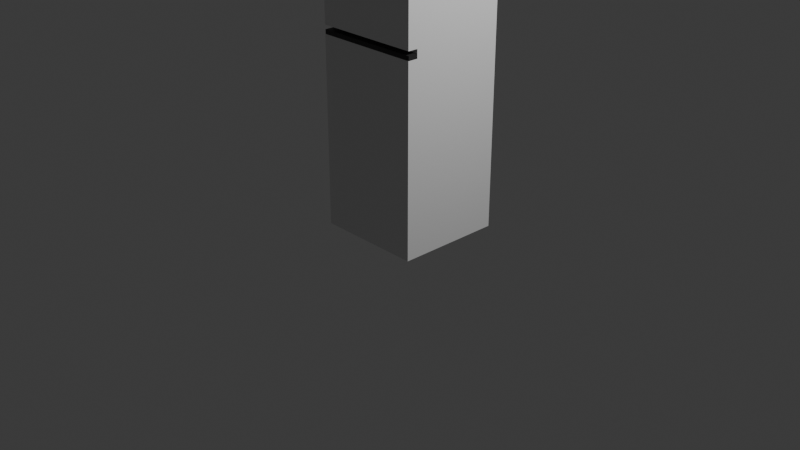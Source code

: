 # Source: geladeira.blend  (saved by Blender 4.2.66; exported with 4.5.12 LTS)
import bpy
from mathutils import Matrix  # noqa: F401  (used for matrix-valued properties, if any)

bpy.ops.wm.read_factory_settings(use_empty=True)
scene = bpy.context.scene
scene.name = 'Scene'

# ---- collections
col_collection = bpy.data.collections.new('Collection'); scene.collection.children.link(col_collection)

# ---- materials (node trees are filled in below, after node groups)
mat_claro_geladeira = bpy.data.materials.new('Claro_Geladeira')
mat_escuro_geladeira = bpy.data.materials.new('Escuro_Geladeira')

# ---- material node trees
mat_claro_geladeira.use_nodes = True; mat_claro_geladeira.node_tree.nodes.clear()
_N = mat_claro_geladeira.node_tree.nodes; _L = mat_claro_geladeira.node_tree.links
n0 = _N.new('ShaderNodeBsdfPrincipled'); n0.name = 'BSDF - Pré-fundamentado'; n0.location = (10, 300)
n1 = _N.new('ShaderNodeOutputMaterial'); n1.name = 'Saída de material'; n1.location = (300, 300)
_L.new(n0.outputs[0], n1.inputs[0])
n1.is_active_output = True
mat_escuro_geladeira.use_nodes = True; mat_escuro_geladeira.node_tree.nodes.clear()
_N = mat_escuro_geladeira.node_tree.nodes; _L = mat_escuro_geladeira.node_tree.links
n0 = _N.new('ShaderNodeBsdfPrincipled'); n0.name = 'BSDF - Pré-fundamentado'; n0.location = (10, 300)
n0.inputs[0].default_value = (0.02624, 0.02624, 0.02624, 1.0)
n1 = _N.new('ShaderNodeOutputMaterial'); n1.name = 'Saída de material'; n1.location = (300, 300)
_L.new(n0.outputs[0], n1.inputs[0])
n1.is_active_output = True

# ---- world
world_world = bpy.data.worlds.new('World'); scene.world = world_world
world_world.use_nodes = True; world_world.node_tree.nodes.clear()
_N = world_world.node_tree.nodes; _L = world_world.node_tree.links
n0 = _N.new('ShaderNodeOutputWorld'); n0.name = 'World Output'; n0.location = (300, 300)
n1 = _N.new('ShaderNodeBackground'); n1.name = 'Background'; n1.location = (10, 300)
n1.inputs[0].default_value = (0.05088, 0.05088, 0.05088, 1.0)
_L.new(n1.outputs[0], n0.inputs[0])
n0.is_active_output = True
world_world.color = (0.05088, 0.05088, 0.05088)
world_world.sun_shadow_jitter_overblur = 0.0

# ---- cameras
cam_camera = bpy.data.cameras.new('Camera')
cam_camera.clip_end = 100.0
cam_camera.ortho_scale = 7.314

# ---- lights
light_light = bpy.data.lights.new('Light', 'POINT')
light_light.energy = 1000.0
light_light.shadow_soft_size = 0.1

# ---- meshes
me_plano_016 = bpy.data.meshes.new('Plano.016')
me_plano_016.from_pydata([(-1.794, 0.5489, 0.7333), (1.69, 0.5489, 0.7333), (-1.794, -0.5584, 0.7231), (1.69, -0.5584, 0.7231), (1.69, -0.5584, -0.3929), (1.69, 0.5489, -0.3929), (-1.794, 0.5489, -0.3929), (-1.794, -0.5584, -0.3929), (1.69, -0.4529, 0.724), (-1.794, -0.4529, 0.724), (1.69, -0.4529, -0.3929), (-1.794, -0.4529, -0.3929), (-0.2699, 0.5489, 0.7333), (-0.2699, -0.5584, 0.7231), (-0.2699, 0.5489, -0.3929), (-0.2699, -0.5584, -0.3929), (-0.2699, -0.4529, 0.724), (-0.2699, -0.4529, -0.3929), (-0.3583, 0.5489, 0.7333), (-0.3583, -0.5584, 0.7231), (-0.3583, 0.5489, -0.3929), (-0.3583, -0.5584, -0.3929), (-0.3583, -0.4529, -0.3929), (-0.3583, -0.4529, 0.724), (-0.3141, -0.4529, 0.724), (-0.3141, 0.5489, 0.7333), (-0.3141, 0.5489, -0.3929), (-0.3141, -0.4529, -0.3929), (-0.2699, -0.5548, 0.7231), (-0.2699, -0.5548, -0.3929), (-0.3141, -0.5548, 0.7231), (-0.3141, -0.5548, -0.3929)], [], [(13, 3, 4, 15), (17, 10, 5, 14), (9, 2, 7, 11), (8, 1, 5, 10), (18, 0, 6, 20), (23, 9, 0, 18), (19, 2, 9, 23), (3, 8, 10, 4), (0, 9, 11, 6), (15, 4, 10, 17), (3, 13, 16, 8), (8, 16, 12, 1), (1, 12, 14, 5), (27, 17, 14, 26), (27, 24, 30, 31), (2, 19, 21, 7), (11, 22, 20, 6), (7, 21, 22, 11), (24, 27, 22, 23), (24, 23, 18, 25), (25, 18, 20, 26), (12, 25, 26, 14), (16, 24, 25, 12), (24, 16, 28, 30), (22, 21, 19, 23), (22, 27, 26, 20), (27, 31, 29, 17), (29, 31, 30, 28), (13, 15, 29, 28)])
me_plano_016.polygons.foreach_set('material_index', [0, 0, 0, 0, 0, 0, 0, 0, 0, 0, 0, 0, 0, 0, 1, 0, 0, 0, 0, 0, 0, 0, 0, 1, 0, 0, 1, 1, 0])
_uv = me_plano_016.uv_layers.new(name='Mapa UV')
_uv.uv.foreach_set('vector', [0.7246, 0.4251, 0.7246, -2.286e-08, 0.9667, -4.588e-09, 0.9667, 0.4251, 0.7018, 0.3306, 0.7018, 0.7557, 0.4845, 0.7557, 0.4845, 0.3306, 0.4575, 0.7577, 0.4804, 0.7579, 0.4804, 1.0, 0.4575, 1.0, 0.02287, 0.7577, 0.2402, 0.7557, 0.2402, 1.0, 0.02287, 1.0, 0.2443, 0.4443, 0.2443, 0.7557, 7.645e-08, 0.7557, 4.647e-08, 0.4443, 0.4616, 0.4443, 0.4616, 0.7557, 0.2443, 0.7557, 0.2443, 0.4443, 0.4845, 0.4443, 0.4845, 0.7557, 0.4616, 0.7557, 0.4616, 0.4443, 3.958e-09, 0.7579, 0.02287, 0.7577, 0.02287, 1.0, 3.013e-09, 1.0, 0.2402, 0.7557, 0.4575, 0.7577, 0.4575, 1.0, 0.2402, 1.0, 0.7246, 0.3306, 0.7246, 0.7557, 0.7018, 0.7557, 0.7018, 0.3306, 0.4845, 2.713e-08, 0.4845, 0.4251, 0.4616, 0.4251, 0.4616, 3.217e-08, 0.4616, 3.217e-08, 0.4616, 0.4251, 0.2443, 0.4251, 0.2443, 4.128e-08, 0.2443, -1.844e-08, 0.2443, 0.4251, 4.502e-08, 0.4251, 6.464e-09, -4.88e-16, 0.7018, 0.321, 0.7018, 0.3306, 0.4845, 0.3306, 0.4845, 0.321, 0.5032, 0.998, 0.5032, 0.7557, 0.5253, 0.7559, 0.5253, 0.998, 0.9667, 0.4251, 0.9667, 0.7366, 0.7246, 0.7366, 0.7246, 0.4251, 0.7018, 4.818e-09, 0.7018, 0.3115, 0.4845, 0.3115, 0.4845, -4.681e-09, 0.7246, 5.818e-09, 0.7246, 0.3115, 0.7018, 0.3115, 0.7018, 4.818e-09, 0.5349, 0.7557, 0.5349, 0.998, 0.5253, 0.998, 0.5253, 0.7557, 0.4616, 0.4347, 0.4616, 0.4443, 0.2443, 0.4443, 0.2443, 0.4347, 0.2443, 0.4347, 0.2443, 0.4443, 4.647e-08, 0.4443, 4.575e-08, 0.4347, 0.2443, 0.4251, 0.2443, 0.4347, 4.575e-08, 0.4347, 4.502e-08, 0.4251, 0.4616, 0.4251, 0.4616, 0.4347, 0.2443, 0.4347, 0.2443, 0.4251, 0.4616, 0.4347, 0.4616, 0.4251, 0.4837, 0.4251, 0.4837, 0.4347, 0.5032, 0.998, 0.4804, 0.998, 0.4804, 0.7559, 0.5032, 0.7557, 0.7018, 0.3115, 0.7018, 0.321, 0.4845, 0.321, 0.4845, 0.3115, 0.7018, 0.321, 0.7239, 0.321, 0.7239, 0.3306, 0.7018, 0.3306, 0.5445, 0.9978, 0.5349, 0.9978, 0.5349, 0.7557, 0.5445, 0.7557, 0.5453, 0.7557, 0.5453, 0.9978, 0.5445, 0.9978, 0.5445, 0.7557])
me_plano_016.materials.append(mat_claro_geladeira)
me_plano_016.materials.append(mat_escuro_geladeira)
me_plano_016.update()

# ---- objects
ob_light = bpy.data.objects.new('Light', light_light)
ob_camera = bpy.data.objects.new('Camera', cam_camera)
ob_plano_001 = bpy.data.objects.new('Plano.001', me_plano_016)

# ---- transforms, parenting, visibility, modifiers, constraints
ob_light.location = (4.076, 1.005, 5.904)
ob_light.rotation_euler = (0.6503, 0.05522, 1.866)
ob_light.lock_rotations_4d = False
ob_light.empty_display_type = 'ARROWS'
ob_light.color = (0.0, 0.0, 0.0, 0.0)
ob_light.lineart.crease_threshold = 0.0
ob_camera.location = (7.359, -6.926, 4.958)
ob_camera.rotation_euler = (1.109, 0.0, 0.8149)
ob_camera.lock_rotations_4d = False
ob_camera.empty_display_type = 'ARROWS'
ob_camera.color = (0.0, 0.0, 0.0, 0.0)
ob_camera.display_type = 'WIRE'
ob_camera.lineart.crease_threshold = 0.0
ob_plano_001.location = (-0.01474, 0.001977, 1.682)
ob_plano_001.rotation_euler = (0.0, 1.571, 0.0)

# ---- collection membership
col_collection.objects.link(ob_light)
col_collection.objects.link(ob_camera)
col_collection.objects.link(ob_plano_001)

# ---- scene / render settings (as saved in the file)
scene.camera = ob_camera
scene.frame_start = 1; scene.frame_end = 250; scene.frame_set(1)
scene.render.engine = 'BLENDER_EEVEE_NEXT'
bpy.context.view_layer.update()
